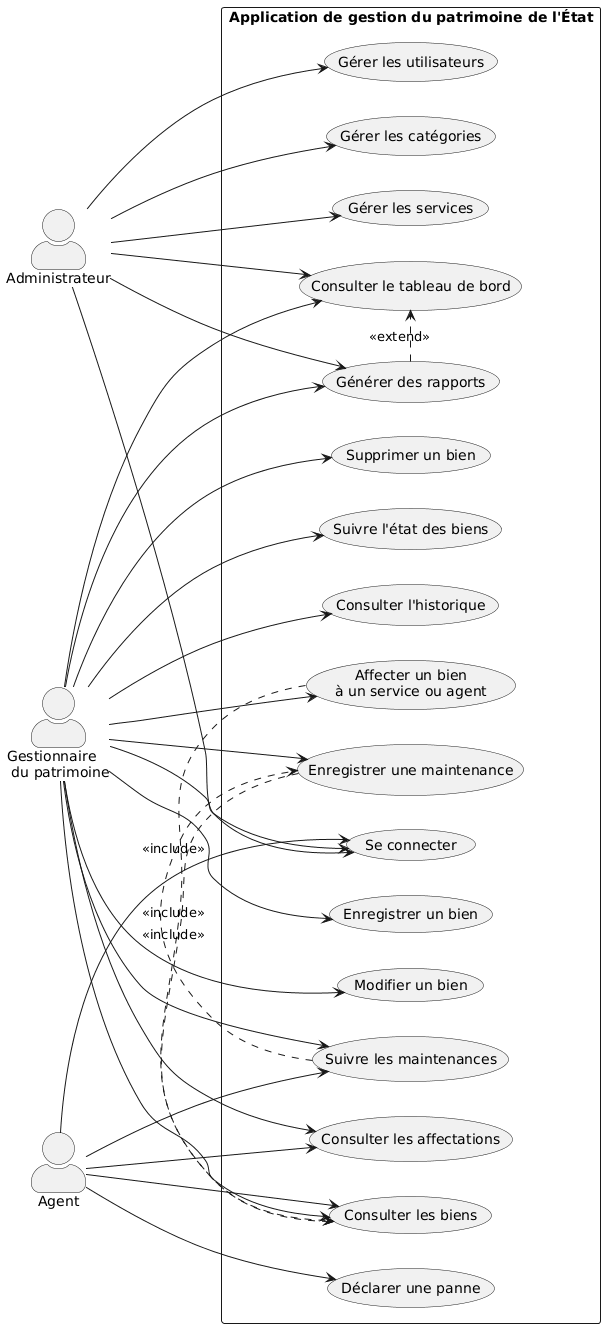

The diagram above was rendered by PlantUML. Its source (embedded in the PNG):
@startuml
left to right direction
skinparam packageStyle rectangle
skinparam shadowing false
skinparam actorStyle awesome

actor "Administrateur" as Admin
actor "Gestionnaire\n du patrimoine" as Gestionnaire
actor "Agent" as Agent

rectangle "Application de gestion du patrimoine de l'État" {

  usecase "Se connecter" as UC1
  usecase "Gérer les utilisateurs" as UC2
  usecase "Gérer les catégories" as UC3
  usecase "Gérer les services" as UC4

  usecase "Enregistrer un bien" as UC5
  usecase "Consulter les biens" as UC6
  usecase "Modifier un bien" as UC7
  usecase "Supprimer un bien" as UC8
  usecase "Suivre l'état des biens" as UC9

  usecase "Affecter un bien\nà un service ou agent" as UC10
  usecase "Consulter les affectations" as UC11

  usecase "Déclarer une panne" as UC12
  usecase "Enregistrer une maintenance" as UC13
  usecase "Suivre les maintenances" as UC14

  usecase "Consulter le tableau de bord" as UC15
  usecase "Générer des rapports" as UC16
  usecase "Consulter l'historique" as UC17
}

Admin --> UC1
Gestionnaire --> UC1
Agent --> UC1

Admin --> UC2
Admin --> UC3
Admin --> UC4
Admin --> UC15
Admin --> UC16

Gestionnaire --> UC5
Gestionnaire --> UC6
Gestionnaire --> UC7
Gestionnaire --> UC8
Gestionnaire --> UC9
Gestionnaire --> UC10
Gestionnaire --> UC11
Gestionnaire --> UC13
Gestionnaire --> UC14
Gestionnaire --> UC15
Gestionnaire --> UC16
Gestionnaire --> UC17

Agent --> UC6
Agent --> UC11
Agent --> UC12
Agent --> UC14

UC10 .> UC6 : <<include>>
UC13 .> UC6 : <<include>>
UC14 .> UC13 : <<include>>
UC16 .> UC15 : <<extend>>
@enduml